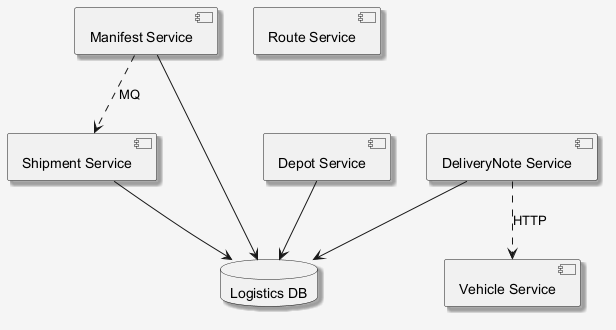

The diagram above was rendered by PlantUML. Its source (embedded in the PNG):
@startuml
skinparam shadowing false
skinparam backgroundColor #F5F5F5
skinparam shadowing true
component "Manifest Service" as C_ManifestService
component "Depot Service" as C_DepotService
component "DeliveryNote Service" as C_DeliveryNoteService
component "Route Service" as C_RouteService
component "Vehicle Service" as C_VehicleService
component "Shipment Service" as C_ShipmentService
database "Logistics DB" as DB_logistics
C_ManifestService --> DB_logistics
C_DepotService --> DB_logistics
C_DeliveryNoteService --> DB_logistics
C_ShipmentService --> DB_logistics
C_DeliveryNoteService ..> C_VehicleService : HTTP
C_ManifestService ..> C_ShipmentService : MQ
@enduml